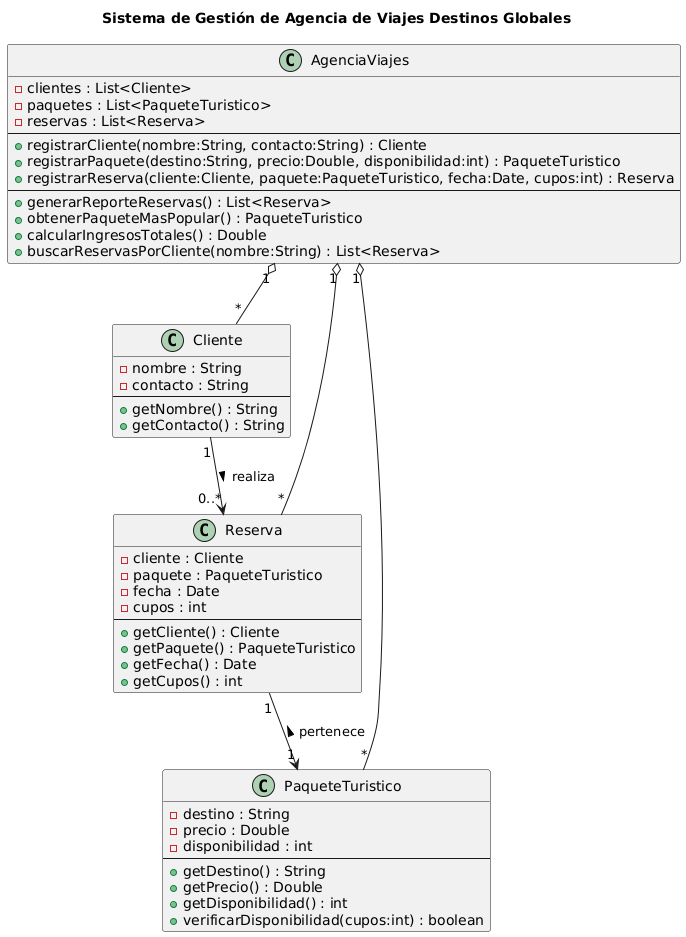

The diagram above was rendered by PlantUML. Its source (embedded in the PNG):
@startuml
title Sistema de Gestión de Agencia de Viajes Destinos Globales
class Cliente {
  - nombre : String
  - contacto : String
  --
  + getNombre() : String
  + getContacto() : String
}

class PaqueteTuristico {
  - destino : String
  - precio : Double
  - disponibilidad : int
  --
  + getDestino() : String
  + getPrecio() : Double
  + getDisponibilidad() : int
  + verificarDisponibilidad(cupos:int) : boolean
}

class Reserva {
  - cliente : Cliente
  - paquete : PaqueteTuristico
  - fecha : Date
  - cupos : int
  --
  + getCliente() : Cliente
  + getPaquete() : PaqueteTuristico
  + getFecha() : Date
  + getCupos() : int
}

class AgenciaViajes {
  - clientes : List<Cliente>
  - paquetes : List<PaqueteTuristico>
  - reservas : List<Reserva>
  --
  + registrarCliente(nombre:String, contacto:String) : Cliente
  + registrarPaquete(destino:String, precio:Double, disponibilidad:int) : PaqueteTuristico
  + registrarReserva(cliente:Cliente, paquete:PaqueteTuristico, fecha:Date, cupos:int) : Reserva
  --
  + generarReporteReservas() : List<Reserva>
  + obtenerPaqueteMasPopular() : PaqueteTuristico
  + calcularIngresosTotales() : Double
  + buscarReservasPorCliente(nombre:String) : List<Reserva>
}

Cliente "1" --> "0..*" Reserva : realiza >
Reserva "1" --> "1" PaqueteTuristico : < pertenece
AgenciaViajes "1" o-- "*" Cliente
AgenciaViajes "1" o-- "*" PaqueteTuristico
AgenciaViajes "1" o-- "*" Reserva
@enduml